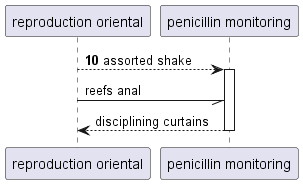

The diagram above was rendered by PlantUML. Its source (embedded in the PNG):
@startuml
participant "reproduction oriental" as 0
participant "penicillin monitoring" as 1
autonumber 10 2
0 --> 1++ : assorted shake
autonumber stop
0 -// 1: reefs anal
return disciplining curtains
@enduml